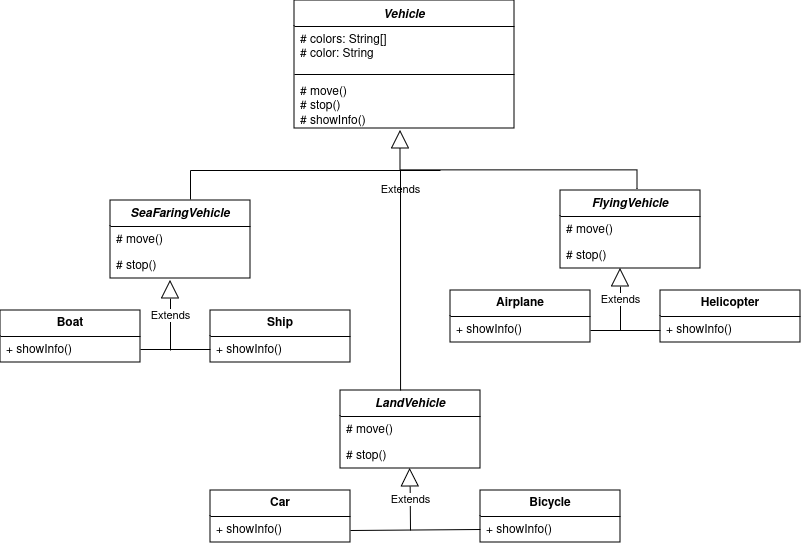

The diagram above was exported from draw.io. Its source (the exported page's mxGraphModel, read from the mxfile embedded in the PNG):
<mxGraphModel dx="826" dy="447" grid="1" gridSize="10" guides="1" tooltips="1" connect="1" arrows="1" fold="1" page="1" pageScale="1" pageWidth="827" pageHeight="1169" math="0" shadow="0">
  <root>
    <mxCell id="WIyWlLk6GJQsqaUBKTNV-0" />
    <mxCell id="WIyWlLk6GJQsqaUBKTNV-1" parent="WIyWlLk6GJQsqaUBKTNV-0" />
    <mxCell id="VgT-c2_Yor1oSNRhEGlq-0" value="&lt;i&gt;Vehicle&lt;/i&gt;" style="swimlane;fontStyle=1;align=center;verticalAlign=top;childLayout=stackLayout;horizontal=1;startSize=26;horizontalStack=0;resizeParent=1;resizeParentMax=0;resizeLast=0;collapsible=1;marginBottom=0;whiteSpace=wrap;html=1;" vertex="1" parent="WIyWlLk6GJQsqaUBKTNV-1">
      <mxGeometry x="304" y="30" width="220" height="128" as="geometry" />
    </mxCell>
    <mxCell id="VgT-c2_Yor1oSNRhEGlq-1" value="&lt;div&gt;# colors: String[]&lt;/div&gt;&lt;div&gt;# color: String&lt;br&gt;&lt;/div&gt;" style="text;strokeColor=none;fillColor=none;align=left;verticalAlign=top;spacingLeft=4;spacingRight=4;overflow=hidden;rotatable=0;points=[[0,0.5],[1,0.5]];portConstraint=eastwest;whiteSpace=wrap;html=1;" vertex="1" parent="VgT-c2_Yor1oSNRhEGlq-0">
      <mxGeometry y="26" width="220" height="44" as="geometry" />
    </mxCell>
    <mxCell id="VgT-c2_Yor1oSNRhEGlq-2" value="" style="line;strokeWidth=1;fillColor=none;align=left;verticalAlign=middle;spacingTop=-1;spacingLeft=3;spacingRight=3;rotatable=0;labelPosition=right;points=[];portConstraint=eastwest;strokeColor=inherit;" vertex="1" parent="VgT-c2_Yor1oSNRhEGlq-0">
      <mxGeometry y="70" width="220" height="8" as="geometry" />
    </mxCell>
    <mxCell id="VgT-c2_Yor1oSNRhEGlq-3" value="&lt;div&gt;# move()&lt;br&gt;&lt;/div&gt;&lt;div&gt;# stop()&lt;br&gt;&lt;/div&gt;&lt;div&gt;# showInfo()&lt;br&gt;&lt;/div&gt;" style="text;strokeColor=none;fillColor=none;align=left;verticalAlign=top;spacingLeft=4;spacingRight=4;overflow=hidden;rotatable=0;points=[[0,0.5],[1,0.5]];portConstraint=eastwest;whiteSpace=wrap;html=1;" vertex="1" parent="VgT-c2_Yor1oSNRhEGlq-0">
      <mxGeometry y="78" width="220" height="50" as="geometry" />
    </mxCell>
    <mxCell id="VgT-c2_Yor1oSNRhEGlq-4" value="&lt;b&gt;&lt;i&gt;SeaFaringVehicle&lt;/i&gt;&lt;/b&gt;" style="swimlane;fontStyle=0;childLayout=stackLayout;horizontal=1;startSize=26;fillColor=none;horizontalStack=0;resizeParent=1;resizeParentMax=0;resizeLast=0;collapsible=1;marginBottom=0;whiteSpace=wrap;html=1;" vertex="1" parent="WIyWlLk6GJQsqaUBKTNV-1">
      <mxGeometry x="120" y="230" width="140" height="78" as="geometry" />
    </mxCell>
    <mxCell id="VgT-c2_Yor1oSNRhEGlq-5" value="# move()" style="text;strokeColor=none;fillColor=none;align=left;verticalAlign=top;spacingLeft=4;spacingRight=4;overflow=hidden;rotatable=0;points=[[0,0.5],[1,0.5]];portConstraint=eastwest;whiteSpace=wrap;html=1;" vertex="1" parent="VgT-c2_Yor1oSNRhEGlq-4">
      <mxGeometry y="26" width="140" height="26" as="geometry" />
    </mxCell>
    <mxCell id="VgT-c2_Yor1oSNRhEGlq-6" value="# stop()" style="text;strokeColor=none;fillColor=none;align=left;verticalAlign=top;spacingLeft=4;spacingRight=4;overflow=hidden;rotatable=0;points=[[0,0.5],[1,0.5]];portConstraint=eastwest;whiteSpace=wrap;html=1;" vertex="1" parent="VgT-c2_Yor1oSNRhEGlq-4">
      <mxGeometry y="52" width="140" height="26" as="geometry" />
    </mxCell>
    <mxCell id="VgT-c2_Yor1oSNRhEGlq-39" value="Extends" style="endArrow=block;endSize=16;endFill=0;html=1;rounded=0;" edge="1" parent="VgT-c2_Yor1oSNRhEGlq-4">
      <mxGeometry width="160" relative="1" as="geometry">
        <mxPoint x="60" y="150" as="sourcePoint" />
        <mxPoint x="60" y="80" as="targetPoint" />
      </mxGeometry>
    </mxCell>
    <mxCell id="VgT-c2_Yor1oSNRhEGlq-8" value="&lt;b&gt;&lt;i&gt;LandVehicle&lt;/i&gt;&lt;/b&gt;" style="swimlane;fontStyle=0;childLayout=stackLayout;horizontal=1;startSize=26;fillColor=none;horizontalStack=0;resizeParent=1;resizeParentMax=0;resizeLast=0;collapsible=1;marginBottom=0;whiteSpace=wrap;html=1;" vertex="1" parent="WIyWlLk6GJQsqaUBKTNV-1">
      <mxGeometry x="350" y="420" width="140" height="78" as="geometry" />
    </mxCell>
    <mxCell id="VgT-c2_Yor1oSNRhEGlq-9" value="# move()" style="text;strokeColor=none;fillColor=none;align=left;verticalAlign=top;spacingLeft=4;spacingRight=4;overflow=hidden;rotatable=0;points=[[0,0.5],[1,0.5]];portConstraint=eastwest;whiteSpace=wrap;html=1;" vertex="1" parent="VgT-c2_Yor1oSNRhEGlq-8">
      <mxGeometry y="26" width="140" height="26" as="geometry" />
    </mxCell>
    <mxCell id="VgT-c2_Yor1oSNRhEGlq-10" value="# stop()" style="text;strokeColor=none;fillColor=none;align=left;verticalAlign=top;spacingLeft=4;spacingRight=4;overflow=hidden;rotatable=0;points=[[0,0.5],[1,0.5]];portConstraint=eastwest;whiteSpace=wrap;html=1;" vertex="1" parent="VgT-c2_Yor1oSNRhEGlq-8">
      <mxGeometry y="52" width="140" height="26" as="geometry" />
    </mxCell>
    <mxCell id="VgT-c2_Yor1oSNRhEGlq-11" value="&lt;b&gt;&lt;i&gt;FlyingVehicle&lt;/i&gt;&lt;/b&gt;" style="swimlane;fontStyle=0;childLayout=stackLayout;horizontal=1;startSize=26;fillColor=none;horizontalStack=0;resizeParent=1;resizeParentMax=0;resizeLast=0;collapsible=1;marginBottom=0;whiteSpace=wrap;html=1;" vertex="1" parent="WIyWlLk6GJQsqaUBKTNV-1">
      <mxGeometry x="570" y="220" width="140" height="78" as="geometry" />
    </mxCell>
    <mxCell id="VgT-c2_Yor1oSNRhEGlq-12" value="# move()" style="text;strokeColor=none;fillColor=none;align=left;verticalAlign=top;spacingLeft=4;spacingRight=4;overflow=hidden;rotatable=0;points=[[0,0.5],[1,0.5]];portConstraint=eastwest;whiteSpace=wrap;html=1;" vertex="1" parent="VgT-c2_Yor1oSNRhEGlq-11">
      <mxGeometry y="26" width="140" height="26" as="geometry" />
    </mxCell>
    <mxCell id="VgT-c2_Yor1oSNRhEGlq-13" value="# stop()" style="text;strokeColor=none;fillColor=none;align=left;verticalAlign=top;spacingLeft=4;spacingRight=4;overflow=hidden;rotatable=0;points=[[0,0.5],[1,0.5]];portConstraint=eastwest;whiteSpace=wrap;html=1;" vertex="1" parent="VgT-c2_Yor1oSNRhEGlq-11">
      <mxGeometry y="52" width="140" height="26" as="geometry" />
    </mxCell>
    <mxCell id="VgT-c2_Yor1oSNRhEGlq-14" value="&lt;b&gt;Boat&lt;/b&gt;" style="swimlane;fontStyle=0;childLayout=stackLayout;horizontal=1;startSize=26;fillColor=none;horizontalStack=0;resizeParent=1;resizeParentMax=0;resizeLast=0;collapsible=1;marginBottom=0;whiteSpace=wrap;html=1;" vertex="1" parent="WIyWlLk6GJQsqaUBKTNV-1">
      <mxGeometry x="10" y="340" width="140" height="52" as="geometry" />
    </mxCell>
    <mxCell id="VgT-c2_Yor1oSNRhEGlq-15" value="+ showInfo()" style="text;strokeColor=none;fillColor=none;align=left;verticalAlign=top;spacingLeft=4;spacingRight=4;overflow=hidden;rotatable=0;points=[[0,0.5],[1,0.5]];portConstraint=eastwest;whiteSpace=wrap;html=1;" vertex="1" parent="VgT-c2_Yor1oSNRhEGlq-14">
      <mxGeometry y="26" width="140" height="26" as="geometry" />
    </mxCell>
    <mxCell id="VgT-c2_Yor1oSNRhEGlq-18" value="&lt;b&gt;Ship&lt;/b&gt;" style="swimlane;fontStyle=0;childLayout=stackLayout;horizontal=1;startSize=26;fillColor=none;horizontalStack=0;resizeParent=1;resizeParentMax=0;resizeLast=0;collapsible=1;marginBottom=0;whiteSpace=wrap;html=1;" vertex="1" parent="WIyWlLk6GJQsqaUBKTNV-1">
      <mxGeometry x="220" y="340" width="140" height="52" as="geometry" />
    </mxCell>
    <mxCell id="VgT-c2_Yor1oSNRhEGlq-19" value="+ showInfo()" style="text;strokeColor=none;fillColor=none;align=left;verticalAlign=top;spacingLeft=4;spacingRight=4;overflow=hidden;rotatable=0;points=[[0,0.5],[1,0.5]];portConstraint=eastwest;whiteSpace=wrap;html=1;" vertex="1" parent="VgT-c2_Yor1oSNRhEGlq-18">
      <mxGeometry y="26" width="140" height="26" as="geometry" />
    </mxCell>
    <mxCell id="VgT-c2_Yor1oSNRhEGlq-20" value="&lt;b&gt;Airplane&lt;/b&gt;" style="swimlane;fontStyle=0;childLayout=stackLayout;horizontal=1;startSize=26;fillColor=none;horizontalStack=0;resizeParent=1;resizeParentMax=0;resizeLast=0;collapsible=1;marginBottom=0;whiteSpace=wrap;html=1;" vertex="1" parent="WIyWlLk6GJQsqaUBKTNV-1">
      <mxGeometry x="460" y="320" width="140" height="52" as="geometry" />
    </mxCell>
    <mxCell id="VgT-c2_Yor1oSNRhEGlq-21" value="+ showInfo()" style="text;strokeColor=none;fillColor=none;align=left;verticalAlign=top;spacingLeft=4;spacingRight=4;overflow=hidden;rotatable=0;points=[[0,0.5],[1,0.5]];portConstraint=eastwest;whiteSpace=wrap;html=1;" vertex="1" parent="VgT-c2_Yor1oSNRhEGlq-20">
      <mxGeometry y="26" width="140" height="26" as="geometry" />
    </mxCell>
    <mxCell id="VgT-c2_Yor1oSNRhEGlq-22" value="&lt;b&gt;Helicopter&lt;/b&gt;" style="swimlane;fontStyle=0;childLayout=stackLayout;horizontal=1;startSize=26;fillColor=none;horizontalStack=0;resizeParent=1;resizeParentMax=0;resizeLast=0;collapsible=1;marginBottom=0;whiteSpace=wrap;html=1;" vertex="1" parent="WIyWlLk6GJQsqaUBKTNV-1">
      <mxGeometry x="670" y="320" width="140" height="52" as="geometry" />
    </mxCell>
    <mxCell id="VgT-c2_Yor1oSNRhEGlq-23" value="+ showInfo()" style="text;strokeColor=none;fillColor=none;align=left;verticalAlign=top;spacingLeft=4;spacingRight=4;overflow=hidden;rotatable=0;points=[[0,0.5],[1,0.5]];portConstraint=eastwest;whiteSpace=wrap;html=1;" vertex="1" parent="VgT-c2_Yor1oSNRhEGlq-22">
      <mxGeometry y="26" width="140" height="26" as="geometry" />
    </mxCell>
    <mxCell id="VgT-c2_Yor1oSNRhEGlq-24" value="&lt;b&gt;Car&lt;/b&gt;" style="swimlane;fontStyle=0;childLayout=stackLayout;horizontal=1;startSize=26;fillColor=none;horizontalStack=0;resizeParent=1;resizeParentMax=0;resizeLast=0;collapsible=1;marginBottom=0;whiteSpace=wrap;html=1;" vertex="1" parent="WIyWlLk6GJQsqaUBKTNV-1">
      <mxGeometry x="220" y="520" width="140" height="52" as="geometry" />
    </mxCell>
    <mxCell id="VgT-c2_Yor1oSNRhEGlq-25" value="+ showInfo()" style="text;strokeColor=none;fillColor=none;align=left;verticalAlign=top;spacingLeft=4;spacingRight=4;overflow=hidden;rotatable=0;points=[[0,0.5],[1,0.5]];portConstraint=eastwest;whiteSpace=wrap;html=1;" vertex="1" parent="VgT-c2_Yor1oSNRhEGlq-24">
      <mxGeometry y="26" width="140" height="26" as="geometry" />
    </mxCell>
    <mxCell id="VgT-c2_Yor1oSNRhEGlq-26" value="&lt;b&gt;Bicycle&lt;/b&gt;" style="swimlane;fontStyle=0;childLayout=stackLayout;horizontal=1;startSize=26;fillColor=none;horizontalStack=0;resizeParent=1;resizeParentMax=0;resizeLast=0;collapsible=1;marginBottom=0;whiteSpace=wrap;html=1;" vertex="1" parent="WIyWlLk6GJQsqaUBKTNV-1">
      <mxGeometry x="490" y="520" width="140" height="52" as="geometry" />
    </mxCell>
    <mxCell id="VgT-c2_Yor1oSNRhEGlq-27" value="+ showInfo()" style="text;strokeColor=none;fillColor=none;align=left;verticalAlign=top;spacingLeft=4;spacingRight=4;overflow=hidden;rotatable=0;points=[[0,0.5],[1,0.5]];portConstraint=eastwest;whiteSpace=wrap;html=1;" vertex="1" parent="VgT-c2_Yor1oSNRhEGlq-26">
      <mxGeometry y="26" width="140" height="26" as="geometry" />
    </mxCell>
    <mxCell id="VgT-c2_Yor1oSNRhEGlq-31" value="Extends" style="endArrow=block;endSize=16;endFill=0;html=1;rounded=0;exitX=0.55;exitY=-0.013;exitDx=0;exitDy=0;exitPerimeter=0;entryX=0.482;entryY=1.04;entryDx=0;entryDy=0;entryPerimeter=0;" edge="1" parent="WIyWlLk6GJQsqaUBKTNV-1" source="VgT-c2_Yor1oSNRhEGlq-11" target="VgT-c2_Yor1oSNRhEGlq-3">
      <mxGeometry x="0.7297" y="-19" width="160" relative="1" as="geometry">
        <mxPoint x="650" y="170" as="sourcePoint" />
        <mxPoint x="390" y="160" as="targetPoint" />
        <Array as="points">
          <mxPoint x="647" y="200" />
          <mxPoint x="410" y="200" />
        </Array>
        <mxPoint x="-19" y="19" as="offset" />
      </mxGeometry>
    </mxCell>
    <mxCell id="VgT-c2_Yor1oSNRhEGlq-36" value="" style="endArrow=none;html=1;rounded=0;" edge="1" parent="WIyWlLk6GJQsqaUBKTNV-1">
      <mxGeometry width="50" height="50" relative="1" as="geometry">
        <mxPoint x="200" y="200" as="sourcePoint" />
        <mxPoint x="450" y="200" as="targetPoint" />
      </mxGeometry>
    </mxCell>
    <mxCell id="VgT-c2_Yor1oSNRhEGlq-37" value="" style="endArrow=none;html=1;rounded=0;" edge="1" parent="WIyWlLk6GJQsqaUBKTNV-1">
      <mxGeometry width="50" height="50" relative="1" as="geometry">
        <mxPoint x="200" y="229" as="sourcePoint" />
        <mxPoint x="200" y="200" as="targetPoint" />
      </mxGeometry>
    </mxCell>
    <mxCell id="VgT-c2_Yor1oSNRhEGlq-38" value="" style="endArrow=none;html=1;rounded=0;exitX=0.429;exitY=0;exitDx=0;exitDy=0;exitPerimeter=0;" edge="1" parent="WIyWlLk6GJQsqaUBKTNV-1" source="VgT-c2_Yor1oSNRhEGlq-8">
      <mxGeometry width="50" height="50" relative="1" as="geometry">
        <mxPoint x="330" y="210" as="sourcePoint" />
        <mxPoint x="410" y="200" as="targetPoint" />
      </mxGeometry>
    </mxCell>
    <mxCell id="VgT-c2_Yor1oSNRhEGlq-40" value="Extends" style="endArrow=block;endSize=16;endFill=0;html=1;rounded=0;" edge="1" parent="WIyWlLk6GJQsqaUBKTNV-1">
      <mxGeometry width="160" relative="1" as="geometry">
        <mxPoint x="630" y="360" as="sourcePoint" />
        <mxPoint x="630" y="298" as="targetPoint" />
      </mxGeometry>
    </mxCell>
    <mxCell id="VgT-c2_Yor1oSNRhEGlq-41" value="Extends" style="endArrow=block;endSize=16;endFill=0;html=1;rounded=0;" edge="1" parent="WIyWlLk6GJQsqaUBKTNV-1">
      <mxGeometry width="160" relative="1" as="geometry">
        <mxPoint x="420" y="560" as="sourcePoint" />
        <mxPoint x="419.5" y="498" as="targetPoint" />
      </mxGeometry>
    </mxCell>
    <mxCell id="VgT-c2_Yor1oSNRhEGlq-42" value="" style="endArrow=none;html=1;rounded=0;entryX=0;entryY=0.5;entryDx=0;entryDy=0;exitX=1;exitY=0.5;exitDx=0;exitDy=0;" edge="1" parent="WIyWlLk6GJQsqaUBKTNV-1" source="VgT-c2_Yor1oSNRhEGlq-15" target="VgT-c2_Yor1oSNRhEGlq-19">
      <mxGeometry width="50" height="50" relative="1" as="geometry">
        <mxPoint x="380" y="480" as="sourcePoint" />
        <mxPoint x="430" y="430" as="targetPoint" />
        <Array as="points" />
      </mxGeometry>
    </mxCell>
    <mxCell id="VgT-c2_Yor1oSNRhEGlq-43" value="" style="endArrow=none;html=1;rounded=0;entryX=0;entryY=0.5;entryDx=0;entryDy=0;exitX=1;exitY=0.5;exitDx=0;exitDy=0;" edge="1" parent="WIyWlLk6GJQsqaUBKTNV-1">
      <mxGeometry width="50" height="50" relative="1" as="geometry">
        <mxPoint x="600" y="360" as="sourcePoint" />
        <mxPoint x="670" y="360" as="targetPoint" />
        <Array as="points" />
      </mxGeometry>
    </mxCell>
    <mxCell id="VgT-c2_Yor1oSNRhEGlq-44" value="" style="endArrow=none;html=1;rounded=0;entryX=0;entryY=0.75;entryDx=0;entryDy=0;exitX=1;exitY=0.5;exitDx=0;exitDy=0;" edge="1" parent="WIyWlLk6GJQsqaUBKTNV-1" target="VgT-c2_Yor1oSNRhEGlq-26">
      <mxGeometry width="50" height="50" relative="1" as="geometry">
        <mxPoint x="360" y="560" as="sourcePoint" />
        <mxPoint x="430" y="560" as="targetPoint" />
        <Array as="points" />
      </mxGeometry>
    </mxCell>
  </root>
</mxGraphModel>